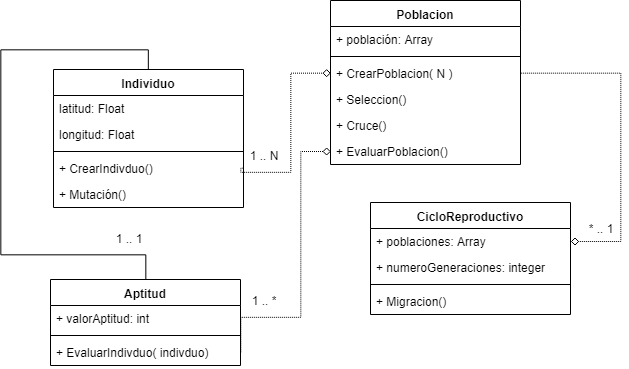

The diagram above was exported from draw.io. Its source (the exported page's mxGraphModel, read from the mxfile embedded in the PNG):
<mxGraphModel dx="1133" dy="663" grid="1" gridSize="10" guides="1" tooltips="1" connect="1" arrows="1" fold="1" page="1" pageScale="1" pageWidth="827" pageHeight="1169" math="0" shadow="0">
  <root>
    <mxCell id="0" />
    <mxCell id="1" parent="0" />
    <mxCell id="TUSuQfFFg9gUDZzf_5gQ-53" value="Individuo" style="swimlane;fontStyle=1;align=center;verticalAlign=top;childLayout=stackLayout;horizontal=1;startSize=26;horizontalStack=0;resizeParent=1;resizeParentMax=0;resizeLast=0;collapsible=1;marginBottom=0;" parent="1" vertex="1">
      <mxGeometry x="183" y="495" width="190" height="138" as="geometry" />
    </mxCell>
    <mxCell id="TUSuQfFFg9gUDZzf_5gQ-54" value="latitud: Float&#10;" style="text;strokeColor=none;fillColor=none;align=left;verticalAlign=top;spacingLeft=4;spacingRight=4;overflow=hidden;rotatable=0;points=[[0,0.5],[1,0.5]];portConstraint=eastwest;" parent="TUSuQfFFg9gUDZzf_5gQ-53" vertex="1">
      <mxGeometry y="26" width="190" height="26" as="geometry" />
    </mxCell>
    <mxCell id="TUSuQfFFg9gUDZzf_5gQ-58" value="longitud: Float&#10;" style="text;strokeColor=none;fillColor=none;align=left;verticalAlign=top;spacingLeft=4;spacingRight=4;overflow=hidden;rotatable=0;points=[[0,0.5],[1,0.5]];portConstraint=eastwest;" parent="TUSuQfFFg9gUDZzf_5gQ-53" vertex="1">
      <mxGeometry y="52" width="190" height="26" as="geometry" />
    </mxCell>
    <mxCell id="TUSuQfFFg9gUDZzf_5gQ-55" value="" style="line;strokeWidth=1;fillColor=none;align=left;verticalAlign=middle;spacingTop=-1;spacingLeft=3;spacingRight=3;rotatable=0;labelPosition=right;points=[];portConstraint=eastwest;" parent="TUSuQfFFg9gUDZzf_5gQ-53" vertex="1">
      <mxGeometry y="78" width="190" height="8" as="geometry" />
    </mxCell>
    <mxCell id="TUSuQfFFg9gUDZzf_5gQ-56" value="+ CrearIndivduo()" style="text;strokeColor=none;fillColor=none;align=left;verticalAlign=top;spacingLeft=4;spacingRight=4;overflow=hidden;rotatable=0;points=[[0,0.5],[1,0.5]];portConstraint=eastwest;" parent="TUSuQfFFg9gUDZzf_5gQ-53" vertex="1">
      <mxGeometry y="86" width="190" height="26" as="geometry" />
    </mxCell>
    <mxCell id="OVXQKprzcGToQ34qsYBp-14" value="+ Mutación()" style="text;strokeColor=none;fillColor=none;align=left;verticalAlign=top;spacingLeft=4;spacingRight=4;overflow=hidden;rotatable=0;points=[[0,0.5],[1,0.5]];portConstraint=eastwest;" vertex="1" parent="TUSuQfFFg9gUDZzf_5gQ-53">
      <mxGeometry y="112" width="190" height="26" as="geometry" />
    </mxCell>
    <mxCell id="TUSuQfFFg9gUDZzf_5gQ-59" value="Poblacion" style="swimlane;fontStyle=1;align=center;verticalAlign=top;childLayout=stackLayout;horizontal=1;startSize=26;horizontalStack=0;resizeParent=1;resizeParentMax=0;resizeLast=0;collapsible=1;marginBottom=0;" parent="1" vertex="1">
      <mxGeometry x="460" y="426" width="190" height="164" as="geometry" />
    </mxCell>
    <mxCell id="TUSuQfFFg9gUDZzf_5gQ-60" value="+ población: Array" style="text;strokeColor=none;fillColor=none;align=left;verticalAlign=top;spacingLeft=4;spacingRight=4;overflow=hidden;rotatable=0;points=[[0,0.5],[1,0.5]];portConstraint=eastwest;" parent="TUSuQfFFg9gUDZzf_5gQ-59" vertex="1">
      <mxGeometry y="26" width="190" height="26" as="geometry" />
    </mxCell>
    <mxCell id="TUSuQfFFg9gUDZzf_5gQ-61" value="" style="line;strokeWidth=1;fillColor=none;align=left;verticalAlign=middle;spacingTop=-1;spacingLeft=3;spacingRight=3;rotatable=0;labelPosition=right;points=[];portConstraint=eastwest;" parent="TUSuQfFFg9gUDZzf_5gQ-59" vertex="1">
      <mxGeometry y="52" width="190" height="8" as="geometry" />
    </mxCell>
    <mxCell id="TUSuQfFFg9gUDZzf_5gQ-62" value="+ CrearPoblacion( N )" style="text;strokeColor=none;fillColor=none;align=left;verticalAlign=top;spacingLeft=4;spacingRight=4;overflow=hidden;rotatable=0;points=[[0,0.5],[1,0.5]];portConstraint=eastwest;" parent="TUSuQfFFg9gUDZzf_5gQ-59" vertex="1">
      <mxGeometry y="60" width="190" height="26" as="geometry" />
    </mxCell>
    <mxCell id="OVXQKprzcGToQ34qsYBp-8" value="+ Seleccion()" style="text;strokeColor=none;fillColor=none;align=left;verticalAlign=top;spacingLeft=4;spacingRight=4;overflow=hidden;rotatable=0;points=[[0,0.5],[1,0.5]];portConstraint=eastwest;" vertex="1" parent="TUSuQfFFg9gUDZzf_5gQ-59">
      <mxGeometry y="86" width="190" height="26" as="geometry" />
    </mxCell>
    <mxCell id="OVXQKprzcGToQ34qsYBp-23" value="+ Cruce()" style="text;strokeColor=none;fillColor=none;align=left;verticalAlign=top;spacingLeft=4;spacingRight=4;overflow=hidden;rotatable=0;points=[[0,0.5],[1,0.5]];portConstraint=eastwest;" vertex="1" parent="TUSuQfFFg9gUDZzf_5gQ-59">
      <mxGeometry y="112" width="190" height="26" as="geometry" />
    </mxCell>
    <mxCell id="TUSuQfFFg9gUDZzf_5gQ-67" value="+ EvaluarPoblacion() " style="text;strokeColor=none;fillColor=none;align=left;verticalAlign=top;spacingLeft=4;spacingRight=4;overflow=hidden;rotatable=0;points=[[0,0.5],[1,0.5]];portConstraint=eastwest;" parent="TUSuQfFFg9gUDZzf_5gQ-59" vertex="1">
      <mxGeometry y="138" width="190" height="26" as="geometry" />
    </mxCell>
    <mxCell id="TUSuQfFFg9gUDZzf_5gQ-63" style="edgeStyle=orthogonalEdgeStyle;rounded=0;orthogonalLoop=1;jettySize=auto;html=1;exitX=1;exitY=0.5;exitDx=0;exitDy=0;entryX=0;entryY=0.5;entryDx=0;entryDy=0;dashed=1;dashPattern=1 1;endArrow=diamond;endFill=0;" parent="1" source="TUSuQfFFg9gUDZzf_5gQ-56" target="TUSuQfFFg9gUDZzf_5gQ-62" edge="1">
      <mxGeometry relative="1" as="geometry">
        <Array as="points">
          <mxPoint x="370" y="598" />
          <mxPoint x="420" y="598" />
          <mxPoint x="420" y="499" />
        </Array>
      </mxGeometry>
    </mxCell>
    <mxCell id="TUSuQfFFg9gUDZzf_5gQ-64" value="1 .. N" style="text;html=1;strokeColor=none;fillColor=none;align=center;verticalAlign=middle;whiteSpace=wrap;rounded=0;" parent="1" vertex="1">
      <mxGeometry x="373" y="571" width="40" height="20" as="geometry" />
    </mxCell>
    <mxCell id="OVXQKprzcGToQ34qsYBp-27" style="edgeStyle=orthogonalEdgeStyle;rounded=0;orthogonalLoop=1;jettySize=auto;html=1;exitX=0.5;exitY=0;exitDx=0;exitDy=0;entryX=0.5;entryY=0;entryDx=0;entryDy=0;endArrow=none;endFill=0;" edge="1" parent="1" source="TUSuQfFFg9gUDZzf_5gQ-70" target="TUSuQfFFg9gUDZzf_5gQ-53">
      <mxGeometry relative="1" as="geometry">
        <Array as="points">
          <mxPoint x="275" y="680" />
          <mxPoint x="130" y="680" />
          <mxPoint x="130" y="475" />
          <mxPoint x="278" y="475" />
        </Array>
      </mxGeometry>
    </mxCell>
    <mxCell id="TUSuQfFFg9gUDZzf_5gQ-70" value="Aptitud" style="swimlane;fontStyle=1;align=center;verticalAlign=top;childLayout=stackLayout;horizontal=1;startSize=26;horizontalStack=0;resizeParent=1;resizeParentMax=0;resizeLast=0;collapsible=1;marginBottom=0;" parent="1" vertex="1">
      <mxGeometry x="180" y="705" width="190" height="86" as="geometry" />
    </mxCell>
    <mxCell id="TUSuQfFFg9gUDZzf_5gQ-71" value="+ valorAptitud: int" style="text;strokeColor=none;fillColor=none;align=left;verticalAlign=top;spacingLeft=4;spacingRight=4;overflow=hidden;rotatable=0;points=[[0,0.5],[1,0.5]];portConstraint=eastwest;" parent="TUSuQfFFg9gUDZzf_5gQ-70" vertex="1">
      <mxGeometry y="26" width="190" height="26" as="geometry" />
    </mxCell>
    <mxCell id="TUSuQfFFg9gUDZzf_5gQ-72" value="" style="line;strokeWidth=1;fillColor=none;align=left;verticalAlign=middle;spacingTop=-1;spacingLeft=3;spacingRight=3;rotatable=0;labelPosition=right;points=[];portConstraint=eastwest;" parent="TUSuQfFFg9gUDZzf_5gQ-70" vertex="1">
      <mxGeometry y="52" width="190" height="8" as="geometry" />
    </mxCell>
    <mxCell id="TUSuQfFFg9gUDZzf_5gQ-73" value="+ EvaluarIndivduo( indivduo)" style="text;strokeColor=none;fillColor=none;align=left;verticalAlign=top;spacingLeft=4;spacingRight=4;overflow=hidden;rotatable=0;points=[[0,0.5],[1,0.5]];portConstraint=eastwest;" parent="TUSuQfFFg9gUDZzf_5gQ-70" vertex="1">
      <mxGeometry y="60" width="190" height="26" as="geometry" />
    </mxCell>
    <mxCell id="TUSuQfFFg9gUDZzf_5gQ-76" style="edgeStyle=orthogonalEdgeStyle;rounded=0;orthogonalLoop=1;jettySize=auto;html=1;exitX=1;exitY=0.5;exitDx=0;exitDy=0;entryX=0;entryY=0.5;entryDx=0;entryDy=0;dashed=1;dashPattern=1 1;endArrow=diamond;endFill=0;" parent="1" source="TUSuQfFFg9gUDZzf_5gQ-73" target="TUSuQfFFg9gUDZzf_5gQ-67" edge="1">
      <mxGeometry relative="1" as="geometry">
        <Array as="points">
          <mxPoint x="370" y="743" />
          <mxPoint x="430" y="743" />
          <mxPoint x="430" y="577" />
        </Array>
      </mxGeometry>
    </mxCell>
    <mxCell id="TUSuQfFFg9gUDZzf_5gQ-77" value="1 .. *" style="text;html=1;strokeColor=none;fillColor=none;align=center;verticalAlign=middle;whiteSpace=wrap;rounded=0;" parent="1" vertex="1">
      <mxGeometry x="373" y="716" width="40" height="20" as="geometry" />
    </mxCell>
    <mxCell id="TUSuQfFFg9gUDZzf_5gQ-78" value="CicloReproductivo" style="swimlane;fontStyle=1;align=center;verticalAlign=top;childLayout=stackLayout;horizontal=1;startSize=26;horizontalStack=0;resizeParent=1;resizeParentMax=0;resizeLast=0;collapsible=1;marginBottom=0;" parent="1" vertex="1">
      <mxGeometry x="500" y="628" width="200" height="112" as="geometry" />
    </mxCell>
    <mxCell id="TUSuQfFFg9gUDZzf_5gQ-85" value="+ poblaciones: Array" style="text;strokeColor=none;fillColor=none;align=left;verticalAlign=top;spacingLeft=4;spacingRight=4;overflow=hidden;rotatable=0;points=[[0,0.5],[1,0.5]];portConstraint=eastwest;" parent="TUSuQfFFg9gUDZzf_5gQ-78" vertex="1">
      <mxGeometry y="26" width="200" height="26" as="geometry" />
    </mxCell>
    <mxCell id="OVXQKprzcGToQ34qsYBp-26" value="+ numeroGeneraciones: integer" style="text;strokeColor=none;fillColor=none;align=left;verticalAlign=top;spacingLeft=4;spacingRight=4;overflow=hidden;rotatable=0;points=[[0,0.5],[1,0.5]];portConstraint=eastwest;" vertex="1" parent="TUSuQfFFg9gUDZzf_5gQ-78">
      <mxGeometry y="52" width="200" height="26" as="geometry" />
    </mxCell>
    <mxCell id="TUSuQfFFg9gUDZzf_5gQ-80" value="" style="line;strokeWidth=1;fillColor=none;align=left;verticalAlign=middle;spacingTop=-1;spacingLeft=3;spacingRight=3;rotatable=0;labelPosition=right;points=[];portConstraint=eastwest;" parent="TUSuQfFFg9gUDZzf_5gQ-78" vertex="1">
      <mxGeometry y="78" width="200" height="8" as="geometry" />
    </mxCell>
    <mxCell id="TUSuQfFFg9gUDZzf_5gQ-83" value="+ Migracion()&#10;&#10;" style="text;strokeColor=none;fillColor=none;align=left;verticalAlign=top;spacingLeft=4;spacingRight=4;overflow=hidden;rotatable=0;points=[[0,0.5],[1,0.5]];portConstraint=eastwest;" parent="TUSuQfFFg9gUDZzf_5gQ-78" vertex="1">
      <mxGeometry y="86" width="200" height="26" as="geometry" />
    </mxCell>
    <mxCell id="TUSuQfFFg9gUDZzf_5gQ-86" style="edgeStyle=orthogonalEdgeStyle;rounded=0;orthogonalLoop=1;jettySize=auto;html=1;exitX=1;exitY=0.5;exitDx=0;exitDy=0;entryX=1;entryY=0.5;entryDx=0;entryDy=0;dashed=1;dashPattern=1 1;endArrow=diamond;endFill=0;" parent="1" source="TUSuQfFFg9gUDZzf_5gQ-62" target="TUSuQfFFg9gUDZzf_5gQ-85" edge="1">
      <mxGeometry relative="1" as="geometry">
        <Array as="points">
          <mxPoint x="750" y="499" />
          <mxPoint x="750" y="667" />
        </Array>
      </mxGeometry>
    </mxCell>
    <mxCell id="TUSuQfFFg9gUDZzf_5gQ-87" value="* .. 1" style="text;html=1;strokeColor=none;fillColor=none;align=center;verticalAlign=middle;whiteSpace=wrap;rounded=0;" parent="1" vertex="1">
      <mxGeometry x="710" y="644" width="40" height="20" as="geometry" />
    </mxCell>
    <mxCell id="OVXQKprzcGToQ34qsYBp-6" value="1 .. 1" style="text;html=1;strokeColor=none;fillColor=none;align=center;verticalAlign=middle;whiteSpace=wrap;rounded=0;" vertex="1" parent="1">
      <mxGeometry x="238" y="654" width="40" height="20" as="geometry" />
    </mxCell>
  </root>
</mxGraphModel>